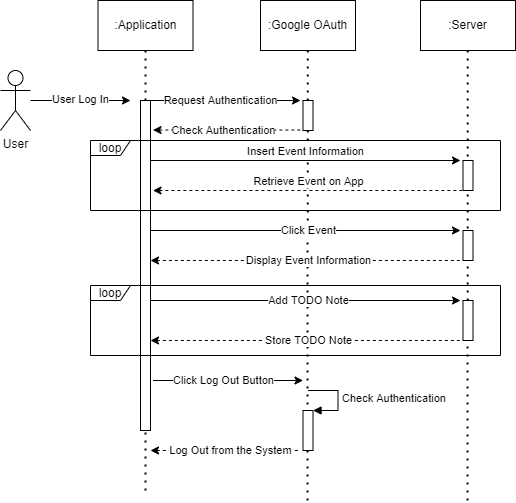

The diagram above was exported from draw.io. Its source (the exported page's mxGraphModel, read from the mxfile embedded in the PNG):
<mxGraphModel dx="1185" dy="635" grid="1" gridSize="10" guides="1" tooltips="1" connect="1" arrows="1" fold="1" page="1" pageScale="1" pageWidth="827" pageHeight="1169" math="0" shadow="0">
  <root>
    <mxCell id="0" />
    <mxCell id="1" parent="0" />
    <mxCell id="EKLsDUBUHu7kEn9hCxLD-18" style="edgeStyle=orthogonalEdgeStyle;rounded=0;orthogonalLoop=1;jettySize=auto;html=1;" edge="1" parent="1" source="EKLsDUBUHu7kEn9hCxLD-1">
      <mxGeometry relative="1" as="geometry">
        <mxPoint x="160" y="110" as="targetPoint" />
      </mxGeometry>
    </mxCell>
    <mxCell id="EKLsDUBUHu7kEn9hCxLD-20" value="User Log In" style="edgeLabel;html=1;align=center;verticalAlign=middle;resizable=0;points=[];" vertex="1" connectable="0" parent="EKLsDUBUHu7kEn9hCxLD-18">
      <mxGeometry x="-0.2448" y="1" relative="1" as="geometry">
        <mxPoint x="12" as="offset" />
      </mxGeometry>
    </mxCell>
    <mxCell id="EKLsDUBUHu7kEn9hCxLD-1" value="User" style="shape=umlActor;verticalLabelPosition=bottom;verticalAlign=top;html=1;outlineConnect=0;" vertex="1" parent="1">
      <mxGeometry x="30" y="80" width="30" height="60" as="geometry" />
    </mxCell>
    <mxCell id="EKLsDUBUHu7kEn9hCxLD-7" value="" style="endArrow=none;dashed=1;html=1;dashPattern=1 3;strokeWidth=2;rounded=0;startArrow=none;" edge="1" parent="1" source="EKLsDUBUHu7kEn9hCxLD-4">
      <mxGeometry width="50" height="50" relative="1" as="geometry">
        <mxPoint x="175" y="360" as="sourcePoint" />
        <mxPoint x="175" y="60" as="targetPoint" />
      </mxGeometry>
    </mxCell>
    <mxCell id="EKLsDUBUHu7kEn9hCxLD-9" value="" style="endArrow=none;dashed=1;html=1;dashPattern=1 3;strokeWidth=2;rounded=0;startArrow=none;" edge="1" parent="1">
      <mxGeometry width="50" height="50" relative="1" as="geometry">
        <mxPoint x="337" y="510" as="sourcePoint" />
        <mxPoint x="337.21" y="60" as="targetPoint" />
      </mxGeometry>
    </mxCell>
    <mxCell id="EKLsDUBUHu7kEn9hCxLD-10" value=":Application" style="rounded=0;whiteSpace=wrap;html=1;" vertex="1" parent="1">
      <mxGeometry x="127.5" y="10" width="95" height="50" as="geometry" />
    </mxCell>
    <mxCell id="EKLsDUBUHu7kEn9hCxLD-11" value=":Google OAuth" style="rounded=0;whiteSpace=wrap;html=1;" vertex="1" parent="1">
      <mxGeometry x="290" y="10" width="95" height="50" as="geometry" />
    </mxCell>
    <mxCell id="EKLsDUBUHu7kEn9hCxLD-12" value="" style="html=1;points=[];perimeter=orthogonalPerimeter;" vertex="1" parent="1">
      <mxGeometry x="332.5" y="110" width="10" height="30" as="geometry" />
    </mxCell>
    <mxCell id="EKLsDUBUHu7kEn9hCxLD-15" value="" style="endArrow=classic;html=1;rounded=0;" edge="1" parent="1">
      <mxGeometry width="50" height="50" relative="1" as="geometry">
        <mxPoint x="180" y="110" as="sourcePoint" />
        <mxPoint x="330" y="110" as="targetPoint" />
      </mxGeometry>
    </mxCell>
    <mxCell id="EKLsDUBUHu7kEn9hCxLD-21" value="Request Authentication" style="edgeLabel;html=1;align=center;verticalAlign=middle;resizable=0;points=[];" vertex="1" connectable="0" parent="EKLsDUBUHu7kEn9hCxLD-15">
      <mxGeometry x="-0.1981" y="1" relative="1" as="geometry">
        <mxPoint x="10" y="1" as="offset" />
      </mxGeometry>
    </mxCell>
    <mxCell id="EKLsDUBUHu7kEn9hCxLD-4" value="" style="html=1;points=[];perimeter=orthogonalPerimeter;" vertex="1" parent="1">
      <mxGeometry x="170" y="110" width="10" height="330" as="geometry" />
    </mxCell>
    <mxCell id="EKLsDUBUHu7kEn9hCxLD-16" value="" style="endArrow=none;dashed=1;html=1;dashPattern=1 3;strokeWidth=2;rounded=0;" edge="1" parent="1" target="EKLsDUBUHu7kEn9hCxLD-4">
      <mxGeometry width="50" height="50" relative="1" as="geometry">
        <mxPoint x="175" y="500" as="sourcePoint" />
        <mxPoint x="175" y="60" as="targetPoint" />
      </mxGeometry>
    </mxCell>
    <mxCell id="EKLsDUBUHu7kEn9hCxLD-24" value="" style="endArrow=none;html=1;rounded=0;endFill=0;startArrow=classic;startFill=1;dashed=1;" edge="1" parent="1">
      <mxGeometry width="50" height="50" relative="1" as="geometry">
        <mxPoint x="182.5" y="139.52" as="sourcePoint" />
        <mxPoint x="332.5000000000001" y="139.52" as="targetPoint" />
      </mxGeometry>
    </mxCell>
    <mxCell id="EKLsDUBUHu7kEn9hCxLD-25" value="Check Authentication" style="edgeLabel;html=1;align=center;verticalAlign=middle;resizable=0;points=[];" vertex="1" connectable="0" parent="EKLsDUBUHu7kEn9hCxLD-24">
      <mxGeometry x="-0.1981" y="1" relative="1" as="geometry">
        <mxPoint x="10" y="1" as="offset" />
      </mxGeometry>
    </mxCell>
    <mxCell id="EKLsDUBUHu7kEn9hCxLD-26" value="" style="endArrow=none;dashed=1;html=1;dashPattern=1 3;strokeWidth=2;rounded=0;startArrow=none;" edge="1" parent="1" source="EKLsDUBUHu7kEn9hCxLD-47">
      <mxGeometry width="50" height="50" relative="1" as="geometry">
        <mxPoint x="497" y="460" as="sourcePoint" />
        <mxPoint x="497.21000000000015" y="60" as="targetPoint" />
      </mxGeometry>
    </mxCell>
    <mxCell id="EKLsDUBUHu7kEn9hCxLD-27" value=":Server" style="rounded=0;whiteSpace=wrap;html=1;" vertex="1" parent="1">
      <mxGeometry x="450" y="10" width="95" height="50" as="geometry" />
    </mxCell>
    <mxCell id="EKLsDUBUHu7kEn9hCxLD-28" value="Insert Event Information" style="html=1;verticalAlign=bottom;endArrow=classic;rounded=0;endFill=1;" edge="1" parent="1">
      <mxGeometry width="80" relative="1" as="geometry">
        <mxPoint x="180" y="170" as="sourcePoint" />
        <mxPoint x="490" y="170" as="targetPoint" />
      </mxGeometry>
    </mxCell>
    <mxCell id="EKLsDUBUHu7kEn9hCxLD-29" value="" style="html=1;points=[];perimeter=orthogonalPerimeter;" vertex="1" parent="1">
      <mxGeometry x="492.5" y="170" width="10" height="30" as="geometry" />
    </mxCell>
    <mxCell id="EKLsDUBUHu7kEn9hCxLD-31" value="Retrieve Event on App" style="html=1;verticalAlign=bottom;endArrow=none;rounded=0;endFill=0;startArrow=classic;startFill=1;dashed=1;" edge="1" parent="1">
      <mxGeometry width="80" relative="1" as="geometry">
        <mxPoint x="182.5" y="200" as="sourcePoint" />
        <mxPoint x="492.5" y="200" as="targetPoint" />
      </mxGeometry>
    </mxCell>
    <mxCell id="EKLsDUBUHu7kEn9hCxLD-34" value="" style="endArrow=classic;html=1;rounded=0;" edge="1" parent="1">
      <mxGeometry width="50" height="50" relative="1" as="geometry">
        <mxPoint x="180" y="240" as="sourcePoint" />
        <mxPoint x="490" y="240" as="targetPoint" />
      </mxGeometry>
    </mxCell>
    <mxCell id="EKLsDUBUHu7kEn9hCxLD-35" value="Click Event" style="edgeLabel;html=1;align=center;verticalAlign=middle;resizable=0;points=[];" vertex="1" connectable="0" parent="EKLsDUBUHu7kEn9hCxLD-34">
      <mxGeometry x="-0.1981" y="1" relative="1" as="geometry">
        <mxPoint x="33" y="1" as="offset" />
      </mxGeometry>
    </mxCell>
    <mxCell id="EKLsDUBUHu7kEn9hCxLD-38" value="" style="endArrow=none;html=1;rounded=0;dashed=1;startArrow=classic;startFill=1;endFill=0;" edge="1" parent="1">
      <mxGeometry width="50" height="50" relative="1" as="geometry">
        <mxPoint x="180" y="270" as="sourcePoint" />
        <mxPoint x="490" y="270" as="targetPoint" />
      </mxGeometry>
    </mxCell>
    <mxCell id="EKLsDUBUHu7kEn9hCxLD-39" value="Display Event Information" style="edgeLabel;html=1;align=center;verticalAlign=middle;resizable=0;points=[];" vertex="1" connectable="0" parent="EKLsDUBUHu7kEn9hCxLD-38">
      <mxGeometry x="-0.1981" y="1" relative="1" as="geometry">
        <mxPoint x="33" y="1" as="offset" />
      </mxGeometry>
    </mxCell>
    <mxCell id="EKLsDUBUHu7kEn9hCxLD-41" value="" style="html=1;points=[];perimeter=orthogonalPerimeter;" vertex="1" parent="1">
      <mxGeometry x="492.5" y="240" width="10" height="30" as="geometry" />
    </mxCell>
    <mxCell id="EKLsDUBUHu7kEn9hCxLD-45" value="" style="endArrow=classic;html=1;rounded=0;" edge="1" parent="1">
      <mxGeometry width="50" height="50" relative="1" as="geometry">
        <mxPoint x="180" y="310" as="sourcePoint" />
        <mxPoint x="490" y="310" as="targetPoint" />
      </mxGeometry>
    </mxCell>
    <mxCell id="EKLsDUBUHu7kEn9hCxLD-46" value="Add TODO Note" style="edgeLabel;html=1;align=center;verticalAlign=middle;resizable=0;points=[];" vertex="1" connectable="0" parent="EKLsDUBUHu7kEn9hCxLD-45">
      <mxGeometry x="-0.1981" y="1" relative="1" as="geometry">
        <mxPoint x="33" y="1" as="offset" />
      </mxGeometry>
    </mxCell>
    <mxCell id="EKLsDUBUHu7kEn9hCxLD-47" value="" style="html=1;points=[];perimeter=orthogonalPerimeter;" vertex="1" parent="1">
      <mxGeometry x="492.5" y="310" width="10" height="40" as="geometry" />
    </mxCell>
    <mxCell id="EKLsDUBUHu7kEn9hCxLD-48" value="" style="endArrow=none;dashed=1;html=1;dashPattern=1 3;strokeWidth=2;rounded=0;startArrow=none;" edge="1" parent="1" target="EKLsDUBUHu7kEn9hCxLD-47">
      <mxGeometry width="50" height="50" relative="1" as="geometry">
        <mxPoint x="497" y="510" as="sourcePoint" />
        <mxPoint x="497.21000000000004" y="60" as="targetPoint" />
      </mxGeometry>
    </mxCell>
    <mxCell id="EKLsDUBUHu7kEn9hCxLD-52" value="" style="endArrow=none;html=1;rounded=0;dashed=1;startArrow=classic;startFill=1;endFill=0;" edge="1" parent="1">
      <mxGeometry width="50" height="50" relative="1" as="geometry">
        <mxPoint x="180" y="350" as="sourcePoint" />
        <mxPoint x="490" y="350" as="targetPoint" />
      </mxGeometry>
    </mxCell>
    <mxCell id="EKLsDUBUHu7kEn9hCxLD-53" value="Store TODO Note" style="edgeLabel;html=1;align=center;verticalAlign=middle;resizable=0;points=[];" vertex="1" connectable="0" parent="EKLsDUBUHu7kEn9hCxLD-52">
      <mxGeometry x="-0.1981" y="1" relative="1" as="geometry">
        <mxPoint x="33" y="1" as="offset" />
      </mxGeometry>
    </mxCell>
    <mxCell id="EKLsDUBUHu7kEn9hCxLD-54" value="" style="endArrow=classic;html=1;rounded=0;" edge="1" parent="1">
      <mxGeometry width="50" height="50" relative="1" as="geometry">
        <mxPoint x="182.5" y="390" as="sourcePoint" />
        <mxPoint x="332.5" y="390" as="targetPoint" />
      </mxGeometry>
    </mxCell>
    <mxCell id="EKLsDUBUHu7kEn9hCxLD-55" value="Click Log Out Button" style="edgeLabel;html=1;align=center;verticalAlign=middle;resizable=0;points=[];" vertex="1" connectable="0" parent="EKLsDUBUHu7kEn9hCxLD-54">
      <mxGeometry x="-0.1981" y="1" relative="1" as="geometry">
        <mxPoint x="10" y="1" as="offset" />
      </mxGeometry>
    </mxCell>
    <mxCell id="EKLsDUBUHu7kEn9hCxLD-56" value="" style="html=1;points=[];perimeter=orthogonalPerimeter;" vertex="1" parent="1">
      <mxGeometry x="332.5" y="420" width="10" height="40" as="geometry" />
    </mxCell>
    <mxCell id="EKLsDUBUHu7kEn9hCxLD-57" value="Check Authentication" style="edgeStyle=orthogonalEdgeStyle;html=1;align=left;spacingLeft=2;endArrow=block;rounded=0;entryX=1;entryY=0;" edge="1" target="EKLsDUBUHu7kEn9hCxLD-56" parent="1">
      <mxGeometry relative="1" as="geometry">
        <mxPoint x="337.5" y="400" as="sourcePoint" />
        <Array as="points">
          <mxPoint x="367.5" y="400" />
        </Array>
      </mxGeometry>
    </mxCell>
    <mxCell id="EKLsDUBUHu7kEn9hCxLD-59" value="" style="endArrow=none;html=1;rounded=0;startArrow=classic;startFill=1;endFill=0;dashed=1;" edge="1" parent="1">
      <mxGeometry width="50" height="50" relative="1" as="geometry">
        <mxPoint x="180" y="460.0000000000001" as="sourcePoint" />
        <mxPoint x="330" y="460.0000000000001" as="targetPoint" />
      </mxGeometry>
    </mxCell>
    <mxCell id="EKLsDUBUHu7kEn9hCxLD-60" value="Log Out from the System" style="edgeLabel;html=1;align=center;verticalAlign=middle;resizable=0;points=[];" vertex="1" connectable="0" parent="EKLsDUBUHu7kEn9hCxLD-59">
      <mxGeometry x="-0.1981" y="1" relative="1" as="geometry">
        <mxPoint x="20" y="1" as="offset" />
      </mxGeometry>
    </mxCell>
    <mxCell id="EKLsDUBUHu7kEn9hCxLD-33" value="loop" style="shape=umlFrame;whiteSpace=wrap;html=1;width=40;height=15;" vertex="1" parent="1">
      <mxGeometry x="120" y="150" width="410" height="70" as="geometry" />
    </mxCell>
    <mxCell id="EKLsDUBUHu7kEn9hCxLD-61" value="loop" style="shape=umlFrame;whiteSpace=wrap;html=1;width=40;height=15;" vertex="1" parent="1">
      <mxGeometry x="120" y="295" width="410" height="70" as="geometry" />
    </mxCell>
  </root>
</mxGraphModel>